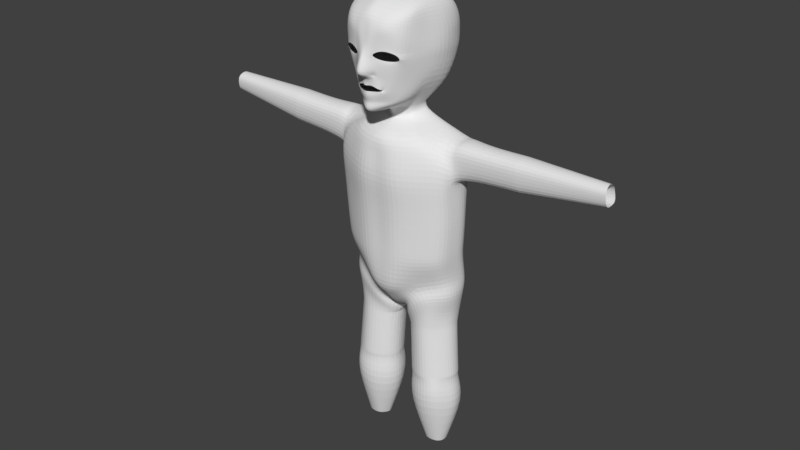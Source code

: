 # Source: NewHead.blend  (saved by Blender 2.78.0; exported with 4.5.12 LTS)
import bpy
from mathutils import Matrix  # noqa: F401  (used for matrix-valued properties, if any)

bpy.ops.wm.read_factory_settings(use_empty=True)
scene = bpy.context.scene
scene.name = 'Scene'

# ---- collections
col_collection_1 = bpy.data.collections.new('Collection 1'); scene.collection.children.link(col_collection_1)

# ---- world
world_world = bpy.data.worlds.new('World'); scene.world = world_world
world_world.color = (0.05088, 0.05088, 0.05088)
world_world.use_sun_shadow = False
world_world.sun_shadow_jitter_overblur = 0.0
world_world.cycles.sampling_method = 'MANUAL'

# ---- meshes
me_plane = bpy.data.meshes.new('Plane')
me_plane.from_pydata([(-0.06873, 0.6139, -0.8598), (-0.11, 0.7429, -0.8439), (0.0, 0.5946, -0.826), (0.0, 0.7203, -0.844), (-0.1391, 0.5912, -0.8805), (-0.1692, 0.7658, -0.8848), (-0.2151, 0.5497, -0.9128), (-0.2216, 0.643, -0.9364), (-0.2347, 0.526, -0.9908), (-0.2826, 0.5725, -0.9842), (-0.2246, 0.5092, -0.9352), (-0.2744, 0.4629, -0.9796), (-0.05524, 0.5107, -0.8503), (-0.1224, 0.4358, -0.8763), (0.0, 0.5083, -0.8326), (0.0, 0.4287, -0.8123), (-0.07794, 0.7889, -0.7275), (0.0, 0.7879, -0.6651), (-0.1296, 0.783, -0.9198), (-0.1822, 0.8193, -0.8877), (-0.08977, 0.8697, -0.6909), (0.0, 0.8783, -0.6347), (-0.1414, 0.8592, -0.7871), (-0.04194, 1.09, -0.769), (0.0, 1.097, -0.7339), (-0.09249, 1.083, -0.7916), (-0.07411, 1.22, -0.8009), (0.0, 1.226, -0.7912), (-0.1464, 1.218, -0.8361), (-0.1394, 1.095, -0.827), (-0.1613, 1.151, -0.8311), (-0.2583, 1.266, -0.8574), (-0.2974, 1.206, -0.8752), (-0.4647, 1.238, -0.9618), (-0.434, 1.181, -0.9431), (-0.5666, 1.146, -1.079), (-0.5113, 1.121, -1.02), (-0.2572, 0.976, -0.9133), (-0.2792, 1.02, -0.9326), (-0.4788, 0.9684, -1.01), (-0.454, 1.022, -1.021), (-0.5789, 1.024, -1.122), (-0.5351, 1.056, -1.04), (-0.3067, 0.6842, -0.9847), (-0.364, 0.6299, -1.022), (-0.3265, 0.3844, -1.078), (-0.1666, 0.3462, -0.9482), (0.0, 0.3376, -0.8332), (-0.7046, 0.9949, -1.561), (-0.4379, 0.6216, -1.122), (-0.3904, 0.3245, -1.167), (-0.1864, 0.2988, -0.9841), (0.0, 0.2898, -0.818), (-0.5243, 0.6023, -1.258), (-0.437, 0.2828, -1.258), (-0.1624, 0.214, -0.9543), (0.0, 0.114, -0.7865), (-0.6331, 0.5772, -1.533), (-0.4591, 0.2744, -1.395), (-0.1759, 0.1638, -1.23), (0.0, 0.05251, -1.065), (-0.09453, 1.403, -0.8094), (0.0, 1.411, -0.8192), (-0.1705, 1.402, -0.8356), (-0.2987, 1.416, -0.871), (-0.4994, 1.394, -0.9657), (-0.6087, 1.28, -1.139), (-0.1173, 1.609, -0.8469), (0.0, 1.622, -0.854), (-0.2057, 1.582, -0.8564), (-0.342, 1.569, -0.8669), (-0.4801, 1.579, -0.9705), (-0.6023, 1.544, -1.14), (-0.6135, 1.761, -1.247), (-0.4887, 1.789, -1.091), (-0.3339, 1.804, -1.022), (-0.205, 1.803, -0.9701), (0.0, 1.815, -0.9125), (-0.09275, 1.816, -0.9471), (-0.6213, 1.828, -1.527), (-0.4961, 1.942, -1.514), (-0.3483, 2.002, -1.519), (-0.2254, 2.049, -1.514), (0.0, 2.11, -1.518), (-0.1215, 2.083, -1.522), (-0.6637, 1.812, -1.818), (-0.5363, 1.921, -1.899), (-0.3974, 1.978, -1.949), (-0.2802, 2.031, -1.982), (0.0, 2.09, -2.032), (-0.1725, 2.061, -2.018), (-0.6805, 1.769, -2.186), (-0.5445, 1.837, -2.287), (-0.3891, 1.871, -2.342), (-0.2603, 1.909, -2.382), (0.0, 1.948, -2.432), (-0.1482, 1.927, -2.411), (-0.7204, 1.124, -1.556), (-0.7056, 1.26, -1.554), (-0.6741, 1.522, -1.555), (-0.6812, 1.497, -2.359), (-0.5474, 1.516, -2.481), (-0.3824, 1.525, -2.545), (-0.2422, 1.541, -2.593), (0.0, 1.552, -2.658), (-0.1201, 1.541, -2.63), (-0.6778, 1.256, -2.343), (-0.5474, 1.265, -2.525), (-0.3824, 1.266, -2.59), (-0.2422, 1.276, -2.64), (0.0, 1.281, -2.704), (-0.1201, 1.275, -2.675), (-0.6794, 1.09, -2.357), (-0.5474, 1.076, -2.508), (-0.3824, 1.07, -2.572), (-0.2422, 1.077, -2.623), (0.0, 1.075, -2.687), (-0.1201, 1.072, -2.658), (-0.6809, 0.9547, -2.321), (-0.5474, 0.9474, -2.473), (-0.3824, 0.943, -2.536), (-0.2422, 0.9513, -2.586), (0.0, 0.9489, -2.65), (-0.1201, 0.9463, -2.621), (-0.6643, 0.481, -2.105), (-0.5466, 0.4916, -2.257), (-0.3827, 0.4899, -2.325), (-0.2429, 0.4985, -2.375), (0.0, 0.4965, -2.439), (-0.1211, 0.4938, -2.41), (-0.7682, 1.492, -1.944), (-0.7857, 1.259, -1.933), (-0.782, 1.1, -1.932), (-0.7647, 0.9768, -1.915), (-0.6761, 0.5569, -1.906), (-0.3071, 0.1177, -1.625), (-0.229, 0.1355, -1.569), (-0.09863, 0.1122, -1.501), (0.0, 0.04388, -1.394), (-0.328, 0.1229, -1.913), (-0.2664, 0.1249, -1.972), (-0.1885, 0.1217, -1.998), (-0.122, 0.1244, -2.021), (0.0, 0.1225, -2.045), (-0.064, 0.1244, -2.038), (-0.3274, 0.1196, -1.799), (-0.2855, 0.04226, -1.687), (-0.2001, 0.01083, -1.593), (-0.05736, -0.007105, -1.514), (0.0, -0.01444, -1.446), (-0.307, 0.06414, -1.994), (-0.2426, 0.06886, -2.052), (-0.1605, 0.07134, -2.084), (-0.09075, 0.07412, -2.108), (0.0, 0.07694, -2.138), (-0.02999, 0.07537, -2.125), (-0.307, 0.05714, -1.876), (-0.29, -0.09524, -1.732), (-0.2225, -0.12, -1.658), (-0.1096, -0.1341, -1.595), (0.0, -0.1399, -1.542), (-0.307, -0.07808, -1.975), (-0.2562, -0.07438, -2.021), (-0.1914, -0.07244, -2.046), (-0.1363, -0.07026, -2.065), (0.0, -0.06805, -2.089), (-0.08833, -0.06927, -2.078), (-0.307, -0.08356, -1.882), (-0.5687, -0.2567, -1.469), (-0.6183, -0.2801, -1.308), (-0.2993, -0.2904, -1.173), (0.0, -0.293, -1.056), (-1.161, -0.3592, -1.882), (-1.145, -0.361, -2.118), (-0.3399, -0.2635, -2.127), (-0.1046, -0.2548, -2.192), (0.0, -0.2539, -2.243), (-0.2117, -0.2545, -2.221), (-1.108, -0.4285, -1.591), (-1.053, -0.5351, -1.44), (-0.6269, -0.5616, -1.228), (-0.2602, -0.5752, -1.051), (0.0, -0.6047, -1.106), (-1.213, -0.2817, -1.886), (-1.266, -0.7014, -2.271), (-0.7981, -0.5296, -2.332), (-0.4765, -0.5284, -2.389), (0.0, -0.5273, -2.455), (-0.2909, -0.5281, -2.426), (-1.156, -0.7188, -1.574), (-1.092, -0.9533, -1.398), (-0.7025, -0.981, -1.176), (-0.3082, -0.9952, -0.991), (0.0, -1.009, -1.031), (-1.208, -1.012, -1.841), (-1.11, -1.054, -2.158), (-0.8316, -0.9476, -2.332), (-0.5276, -0.9463, -2.389), (0.0, -0.9452, -2.459), (-0.3085, -0.946, -2.428), (-1.105, -1.049, -1.523), (-1.082, -1.382, -1.435), (-0.7236, -1.408, -1.232), (-0.3232, -1.421, -1.062), (0.0, -1.433, -1.088), (-1.196, -1.329, -1.916), (-1.06, -1.388, -2.145), (-0.8327, -1.377, -2.293), (-0.4991, -1.376, -2.346), (0.0, -1.375, -2.41), (-0.3464, -1.375, -2.381), (-1.136, -1.387, -1.668), (-1.066, -1.9, -1.459), (-0.7185, -1.924, -1.262), (-0.2995, -1.937, -1.098), (0.0, -1.949, -1.137), (-1.18, -1.805, -1.953), (-1.031, -1.87, -2.15), (-0.8218, -1.895, -2.289), (-0.4872, -1.894, -2.339), (0.0, -1.893, -2.401), (-0.3721, -1.893, -2.374), (-1.135, -1.871, -1.731), (-1.028, -2.356, -1.47), (-0.693, -2.391, -1.273), (-0.2918, -2.401, -1.108), (0.0, -2.411, -1.136), (-1.15, -2.272, -1.964), (-1.004, -2.336, -2.161), (-0.8048, -2.367, -2.299), (-0.4782, -2.372, -2.349), (0.0, -2.372, -2.411), (-0.361, -2.372, -2.384), (-1.094, -2.329, -1.742), (-1.003, -2.575, -1.483), (-0.6703, -2.64, -1.285), (-0.293, -2.645, -1.122), (0.0, -2.653, -1.134), (-1.122, -2.525, -1.972), (-0.9838, -2.585, -2.175), (-0.7949, -2.635, -2.321), (-0.464, -2.658, -2.364), (0.0, -2.66, -2.417), (-0.3431, -2.658, -2.399), (-1.068, -2.557, -1.753), (-1.197, -0.3642, -2.118), (-1.16, -0.351, -1.595), (-1.318, -0.6239, -2.275), (-1.208, -0.6413, -1.578), (-1.285, -1.012, -1.971), (-1.246, -1.002, -2.235), (-1.22, -0.9974, -1.631), (-1.62, -0.2987, -1.845), (-1.606, -0.3829, -2.045), (-1.574, -0.3689, -1.595), (-1.71, -0.594, -2.181), (-1.615, -0.609, -1.579), (-1.685, -0.9406, -1.937), (-1.66, -0.9134, -2.141), (-1.634, -0.9127, -1.641), (-2.298, -0.2735, -1.846), (-2.285, -0.3579, -2.041), (-2.256, -0.3436, -1.601), (-2.362, -0.5652, -2.217), (-2.295, -0.5773, -1.585), (-2.361, -0.9022, -1.936), (-2.338, -0.8745, -2.135), (-2.314, -0.8741, -1.646), (-2.347, -0.2721, -1.846), (-2.335, -0.3565, -2.04), (-2.306, -0.3422, -1.602), (-2.429, -0.5628, -2.226), (-2.345, -0.5742, -1.587), (-2.41, -0.8974, -1.935), (-2.387, -0.8696, -2.133), (-2.364, -0.8694, -1.646), (-2.347, -0.2721, -1.846), (-2.335, -0.3565, -2.04), (-2.306, -0.3422, -1.602), (-2.429, -0.5628, -2.226), (-2.345, -0.5742, -1.587), (-2.41, -0.8974, -1.935), (-2.387, -0.8696, -2.133), (-2.364, -0.8694, -1.646), (-3.834, -0.2755, -1.833), (-3.84, -0.3626, -1.956), (-3.862, -0.3438, -1.679), (-3.803, -0.4657, -2.042), (-3.864, -0.4666, -1.667), (-3.848, -0.6774, -1.89), (-3.866, -0.6401, -2.003), (-3.881, -0.6473, -1.705), (-0.9489, -3.01, -1.658), (-0.5287, -3.136, -1.47), (-0.2438, -3.15, -1.16), (0.0, -3.154, -1.155), (-1.09, -3.023, -2.163), (-0.9301, -3.101, -2.31), (-0.7149, -3.177, -2.403), (-0.3303, -3.25, -2.48), (0.0, -3.268, -2.428), (-0.05759, -3.356, -2.486), (-1.026, -2.997, -1.902), (-0.3707, -3.329, -1.383), (-0.02717, -3.344, -1.327), (0.0, -3.347, -1.324), (-0.1507, -3.386, -2.441), (0.0, -3.315, -2.408), (-0.04353, -3.316, -2.449), (-0.2431, -3.672, -1.635), (-0.05491, -3.689, -1.587), (0.0, -3.691, -1.585), (-0.1197, -3.646, -2.225), (0.0, -3.674, -2.21), (-0.06349, -3.675, -2.209), (-0.05503, -3.811, -1.906), (-0.01417, -3.809, -1.896), (0.0, -3.807, -1.898), (-1.032, -3.235, -1.658), (-0.7176, -3.233, -1.444), (-1.048, -3.262, -2.166), (-0.9269, -3.308, -2.264), (-0.6901, -3.371, -2.403), (-0.3969, -3.399, -2.48), (-1.111, -3.23, -1.903), (-0.4336, -3.485, -1.383), (-0.2086, -3.515, -2.441), (-0.1841, -3.8, -1.588), (-0.1509, -3.775, -2.217), (-0.06971, -3.934, -1.904), (-0.8901, -3.611, -1.704), (-0.7713, -3.519, -1.518), (-0.9822, -3.656, -2.137), (-0.9227, -3.662, -2.208), (-0.712, -3.676, -2.325), (-0.4718, -3.629, -2.4), (-1.011, -3.62, -1.912), (-0.4846, -3.713, -1.47), (-0.2934, -3.695, -2.369), (-0.211, -3.949, -1.636), (-0.2014, -3.908, -2.174), (-0.1072, -4.027, -1.913), (-0.8929, -3.915, -1.703), (-0.7373, -3.865, -1.527), (-0.9716, -3.931, -2.093), (-0.916, -3.93, -2.149), (-0.7136, -3.938, -2.257), (-0.4899, -3.922, -2.328), (-1.0, -3.919, -1.896), (-0.5057, -3.951, -1.483), (-0.3144, -3.945, -2.301), (-0.2315, -4.018, -1.637), (-0.2274, -4.011, -2.135), (-0.1367, -4.043, -1.899), (-0.9007, -3.963, -1.701), (-0.7214, -3.962, -1.526), (-0.979, -3.971, -2.088), (-0.9212, -3.97, -2.143), (-0.719, -3.974, -2.25), (-0.4917, -3.966, -2.319), (-1.008, -3.965, -1.894), (-0.5114, -3.982, -1.482), (-0.3174, -3.978, -2.293), (-0.2344, -4.022, -1.636), (-0.2301, -4.017, -2.131), (-0.1388, -4.038, -1.897), (-0.9835, -4.895, -1.683), (-0.7885, -4.899, -1.508), (-1.046, -4.896, -2.093), (-0.8917, -4.88, -2.196), (-0.7755, -4.884, -2.213), (-0.5368, -4.894, -2.278), (-1.088, -4.893, -1.874), (-0.5608, -4.911, -1.465), (-0.3584, -4.902, -2.258), (-0.2764, -4.923, -1.619), (-0.2671, -4.941, -2.11), (-0.1795, -4.945, -1.879), (-0.9837, -4.903, -1.683), (-0.7893, -4.907, -1.508), (-1.048, -4.904, -2.092), (-0.8919, -4.889, -2.196), (-0.7758, -4.892, -2.213), (-0.5372, -4.902, -2.278), (-1.088, -4.902, -1.874), (-0.5613, -4.919, -1.465), (-0.3588, -4.911, -2.258), (-0.2768, -4.931, -1.619), (-0.2675, -4.949, -2.11), (-0.1799, -4.953, -1.879), (-0.9726, -5.042, -1.691), (-0.8636, -5.045, -1.52), (-1.029, -5.042, -2.094), (-0.8822, -5.028, -2.191), (-0.7734, -5.032, -2.206), (-0.5446, -5.041, -2.27), (-1.071, -5.041, -1.877), (-0.5713, -5.055, -1.48), (-0.3727, -5.048, -2.25), (-0.2926, -5.064, -1.628), (-0.2861, -5.081, -2.106), (-0.2009, -5.085, -1.882), (-1.053, -5.504, -1.666), (-0.8815, -5.425, -1.468), (-1.138, -5.511, -2.106), (-1.069, -5.57, -2.265), (-0.7723, -5.515, -2.416), (-0.5244, -5.508, -2.357), (-1.183, -5.505, -1.887), (-0.5606, -5.516, -1.415), (-0.3264, -5.515, -2.331), (-0.249, -5.535, -1.599), (-0.2276, -5.545, -2.159), (-0.1275, -5.553, -1.893), (-0.8459, -6.422, -1.784), (-0.7411, -6.415, -1.729), (-0.8796, -6.393, -2.008), (-0.8054, -6.394, -2.079), (-0.6991, -6.402, -2.103), (-0.6176, -6.419, -2.113), (-0.8927, -6.419, -1.887), (-0.5771, -6.411, -1.725), (-0.5429, -6.414, -2.081), (-0.4975, -6.42, -1.821), (-0.5001, -6.426, -2.034), (-0.4462, -6.43, -1.92)], [], [(0, 2, 3, 1), (0, 1, 5, 4), (4, 5, 7, 6), (6, 7, 9, 8), (8, 9, 11, 10), (10, 11, 13, 12), (12, 13, 15, 14), (5, 1, 16, 18), (1, 3, 17, 16), (5, 18, 22, 19), (18, 16, 20, 22), (16, 17, 21, 20), (22, 20, 23, 25), (20, 21, 24, 23), (25, 23, 26, 28), (23, 24, 27, 26), (25, 28, 30, 29), (30, 28, 31, 32), (32, 31, 33, 34), (34, 33, 35, 36), (25, 29, 38, 37), (37, 38, 40, 39), (39, 40, 42, 41), (35, 41, 42, 36), (13, 11, 45, 46), (9, 7, 43, 44), (15, 13, 46, 47), (11, 9, 44, 45), (7, 5, 19, 43), (22, 25, 37, 19), (39, 43, 19, 37), (46, 45, 50, 51), (44, 43, 39, 49), (47, 46, 51, 52), (45, 44, 49, 50), (52, 51, 55, 56), (50, 49, 53, 54), (51, 50, 54, 55), (49, 39, 41, 53), (56, 55, 59, 60), (54, 53, 57, 58), (53, 41, 48, 57), (55, 54, 58, 59), (26, 27, 62, 61), (35, 33, 65, 66), (28, 26, 61, 63), (31, 28, 63, 64), (33, 31, 64, 65), (63, 61, 67, 69), (66, 65, 71, 72), (64, 63, 69, 70), (61, 62, 68, 67), (65, 64, 70, 71), (67, 68, 77, 78), (69, 67, 78, 76), (70, 69, 76, 75), (71, 70, 75, 74), (72, 71, 74, 73), (76, 78, 84, 82), (75, 76, 82, 81), (74, 75, 81, 80), (78, 77, 83, 84), (73, 74, 80, 79), (81, 82, 88, 87), (80, 81, 87, 86), (84, 83, 89, 90), (79, 80, 86, 85), (82, 84, 90, 88), (87, 88, 94, 93), (86, 87, 93, 92), (90, 89, 95, 96), (85, 86, 92, 91), (88, 90, 96, 94), (35, 66, 98, 97), (66, 72, 99, 98), (41, 35, 97, 48), (93, 94, 103, 102), (92, 93, 102, 101), (96, 95, 104, 105), (91, 92, 101, 100), (94, 96, 105, 103), (101, 102, 108, 107), (105, 104, 110, 111), (100, 101, 107, 106), (103, 105, 111, 109), (102, 103, 109, 108), (107, 108, 114, 113), (111, 110, 116, 117), (106, 107, 113, 112), (109, 111, 117, 115), (108, 109, 115, 114), (113, 114, 120, 119), (117, 116, 122, 123), (112, 113, 119, 118), (115, 117, 123, 121), (114, 115, 121, 120), (119, 120, 126, 125), (123, 122, 128, 129), (118, 119, 125, 124), (121, 123, 129, 127), (120, 121, 127, 126), (100, 106, 131, 130), (106, 112, 132, 131), (112, 118, 133, 132), (118, 124, 134, 133), (72, 73, 79, 99), (91, 100, 130, 85), (132, 133, 48, 97), (130, 131, 98, 99), (133, 134, 57, 48), (131, 132, 97, 98), (85, 130, 99, 79), (58, 57, 135, 136), (126, 127, 142, 141), (60, 59, 137, 138), (129, 128, 143, 144), (134, 124, 139, 145), (57, 134, 145, 135), (59, 58, 136, 137), (127, 129, 144, 142), (124, 125, 140, 139), (125, 126, 141, 140), (145, 139, 150, 156), (144, 143, 154, 155), (138, 137, 148, 149), (135, 145, 156, 146), (142, 144, 155, 153), (139, 140, 151, 150), (136, 135, 146, 147), (140, 141, 152, 151), (141, 142, 153, 152), (137, 136, 147, 148), (152, 153, 164, 163), (148, 147, 158, 159), (156, 150, 161, 167), (155, 154, 165, 166), (149, 148, 159, 160), (146, 156, 167, 157), (153, 155, 166, 164), (150, 151, 162, 161), (147, 146, 157, 158), (151, 152, 163, 162), (158, 157, 168, 169), (162, 163, 174, 173), (163, 164, 175, 174), (159, 158, 169, 170), (167, 161, 172, 178), (166, 165, 176, 177), (160, 159, 170, 171), (157, 167, 178, 168), (164, 166, 177, 175), (161, 162, 173, 172), (173, 184, 247, 245), (169, 168, 179, 180), (173, 174, 185, 184), (174, 175, 186, 185), (170, 169, 180, 181), (194, 200, 251, 249), (177, 176, 187, 188), (171, 170, 181, 182), (168, 178, 189, 179), (175, 177, 188, 186), (179, 189, 200, 190), (186, 188, 199, 197), (178, 172, 183, 246), (180, 179, 190, 191), (184, 185, 196, 195), (185, 186, 197, 196), (181, 180, 191, 192), (200, 189, 248, 251), (188, 187, 198, 199), (182, 181, 192, 193), (199, 198, 209, 210), (193, 192, 203, 204), (190, 200, 211, 201), (197, 199, 210, 208), (194, 195, 206, 205), (191, 190, 201, 202), (195, 196, 207, 206), (196, 197, 208, 207), (192, 191, 202, 203), (200, 194, 205, 211), (203, 202, 213, 214), (211, 205, 216, 222), (210, 209, 220, 221), (204, 203, 214, 215), (201, 211, 222, 212), (208, 210, 221, 219), (205, 206, 217, 216), (202, 201, 212, 213), (206, 207, 218, 217), (207, 208, 219, 218), (218, 219, 230, 229), (214, 213, 224, 225), (222, 216, 227, 233), (221, 220, 231, 232), (215, 214, 225, 226), (212, 222, 233, 223), (219, 221, 232, 230), (216, 217, 228, 227), (213, 212, 223, 224), (217, 218, 229, 228), (224, 223, 234, 235), (228, 229, 240, 239), (229, 230, 241, 240), (225, 224, 235, 236), (233, 227, 238, 244), (232, 231, 242, 243), (226, 225, 236, 237), (223, 233, 244, 234), (230, 232, 243, 241), (227, 228, 239, 238), (189, 178, 246, 248), (172, 173, 245, 183), (184, 195, 250, 247), (195, 194, 249, 250), (246, 183, 252, 254), (251, 248, 256, 259), (250, 249, 257, 258), (248, 246, 254, 256), (183, 245, 253, 252), (247, 250, 258, 255), (245, 247, 255, 253), (249, 251, 259, 257), (257, 259, 267, 265), (252, 253, 261, 260), (253, 255, 263, 261), (259, 256, 264, 267), (258, 257, 265, 266), (254, 252, 260, 262), (256, 254, 262, 264), (255, 258, 266, 263), (264, 262, 270, 272), (263, 266, 274, 271), (265, 267, 275, 273), (260, 261, 269, 268), (261, 263, 271, 269), (267, 264, 272, 275), (266, 265, 273, 274), (262, 260, 268, 270), (275, 272, 280, 283), (274, 273, 281, 282), (270, 268, 276, 278), (272, 270, 278, 280), (271, 274, 282, 279), (273, 275, 283, 281), (268, 269, 277, 276), (269, 271, 279, 277), (277, 279, 287, 285), (283, 280, 288, 291), (282, 281, 289, 290), (278, 276, 284, 286), (280, 278, 286, 288), (279, 282, 290, 287), (281, 283, 291, 289), (276, 277, 285, 284), (241, 243, 301, 299), (238, 239, 297, 296), (235, 234, 292, 293), (239, 240, 298, 297), (240, 241, 299, 298), (236, 235, 293, 294), (244, 238, 296, 302), (243, 242, 300, 301), (237, 236, 294, 295), (234, 244, 302, 292), (295, 294, 304, 305), (301, 300, 307, 308), (294, 293, 303, 304), (299, 301, 308, 306), (306, 308, 314, 312), (305, 304, 310, 311), (308, 307, 313, 314), (304, 303, 309, 310), (314, 313, 317, 316), (310, 309, 315, 316), (312, 314, 316, 315), (311, 310, 316, 317), (303, 293, 319, 325), (292, 302, 324, 318), (309, 303, 325, 327), (299, 306, 326, 323), (296, 297, 321, 320), (293, 292, 318, 319), (297, 298, 322, 321), (312, 315, 329, 328), (298, 299, 323, 322), (315, 309, 327, 329), (306, 312, 328, 326), (302, 296, 320, 324), (324, 320, 332, 336), (328, 329, 341, 340), (320, 321, 333, 332), (326, 328, 340, 338), (318, 324, 336, 330), (322, 323, 335, 334), (327, 325, 337, 339), (325, 319, 331, 337), (321, 322, 334, 333), (329, 327, 339, 341), (319, 318, 330, 331), (323, 326, 338, 335), (335, 338, 350, 347), (336, 332, 344, 348), (340, 341, 353, 352), (332, 333, 345, 344), (338, 340, 352, 350), (330, 336, 348, 342), (334, 335, 347, 346), (339, 337, 349, 351), (337, 331, 343, 349), (333, 334, 346, 345), (341, 339, 351, 353), (331, 330, 342, 343), (343, 342, 354, 355), (347, 350, 362, 359), (348, 344, 356, 360), (352, 353, 365, 364), (344, 345, 357, 356), (350, 352, 364, 362), (342, 348, 360, 354), (346, 347, 359, 358), (351, 349, 361, 363), (349, 343, 355, 361), (345, 346, 358, 357), (353, 351, 363, 365), (365, 363, 375, 377), (355, 354, 366, 367), (359, 362, 374, 371), (360, 356, 368, 372), (364, 365, 377, 376), (356, 357, 369, 368), (362, 364, 376, 374), (354, 360, 372, 366), (358, 359, 371, 370), (363, 361, 373, 375), (361, 355, 367, 373), (357, 358, 370, 369), (369, 370, 382, 381), (377, 375, 387, 389), (367, 366, 378, 379), (371, 374, 386, 383), (372, 368, 380, 384), (376, 377, 389, 388), (368, 369, 381, 380), (374, 376, 388, 386), (366, 372, 384, 378), (370, 371, 383, 382), (375, 373, 385, 387), (373, 367, 379, 385), (381, 382, 394, 393), (389, 387, 399, 401), (379, 378, 390, 391), (383, 386, 398, 395), (384, 380, 392, 396), (388, 389, 401, 400), (380, 381, 393, 392), (386, 388, 400, 398), (378, 384, 396, 390), (382, 383, 395, 394), (387, 385, 397, 399), (385, 379, 391, 397), (397, 391, 403, 409), (393, 394, 406, 405), (401, 399, 411, 413), (391, 390, 402, 403), (395, 398, 410, 407), (396, 392, 404, 408), (400, 401, 413, 412), (392, 393, 405, 404), (398, 400, 412, 410), (390, 396, 408, 402), (394, 395, 407, 406), (399, 397, 409, 411), (409, 403, 415, 421), (405, 406, 418, 417), (413, 411, 423, 425), (403, 402, 414, 415), (407, 410, 422, 419), (408, 404, 416, 420), (412, 413, 425, 424), (404, 405, 417, 416), (410, 412, 424, 422), (402, 408, 420, 414), (406, 407, 419, 418), (411, 409, 421, 423)])
me_plane.use_remesh_preserve_volume = False
me_plane.use_remesh_preserve_attributes = False
me_plane.use_mirror_vertex_groups = False
me_plane.update()

# ---- objects
ob_plane = bpy.data.objects.new('Plane', me_plane)

# ---- transforms, parenting, visibility, modifiers, constraints
ob_plane.location = (-0.004983, -1.586, 7.245)
ob_plane.rotation_euler = (1.571, -0.0, 0.0)
ob_plane.lineart.crease_threshold = 0.0
_m = ob_plane.modifiers.new('Mirror', 'MIRROR')
_m.use_clip = True
_m = ob_plane.modifiers.new('Subsurf', 'SUBSURF')
_m.uv_smooth = 'PRESERVE_CORNERS'
_m.quality = 2
_m.levels = 2
_m.show_only_control_edges = False

# ---- collection membership
col_collection_1.objects.link(ob_plane)

# ---- scene / render settings (as saved in the file)
scene.frame_start = 1; scene.frame_end = 250; scene.frame_set(3)
scene.render.engine = 'BLENDER_EEVEE_NEXT'
scene.render.resolution_percentage = 50
scene.render.dither_intensity = 0.0
scene.cycles.use_denoising = False
scene.cycles.samples = 128
scene.cycles.sampling_pattern = 'TABULATED_SOBOL'
scene.cycles.light_sampling_threshold = 0.0
scene.cycles.use_adaptive_sampling = False
scene.cycles.use_light_tree = False
scene.cycles.blur_glossy = 0.0
scene.cycles.sample_clamp_indirect = 0.0
scene.view_settings.view_transform = 'Standard'
bpy.context.view_layer.update()

# ---- added for rendering (the .blend has no active camera and no usable light): camera, sun
cam_auto = bpy.data.cameras.new('AutoCamera')
cam_auto.lens = 50.0
cam_auto.sensor_width = 36.0
cam_auto.clip_end = 1000.0
ob_auto_camera = bpy.data.objects.new('AutoCamera', cam_auto)
scene.collection.objects.link(ob_auto_camera)
ob_auto_camera.location = (10.8425, -12.9332, 13.7629)
ob_auto_camera.rotation_euler = (1.09748, -7.21219e-08, 0.694738)
scene.camera = ob_auto_camera
light_auto_sun = bpy.data.lights.new('AutoSun', 'SUN')
light_auto_sun.energy = 3.0
light_auto_sun.angle = 0.0523599
ob_auto_sun = bpy.data.objects.new('AutoSun', light_auto_sun)
scene.collection.objects.link(ob_auto_sun)
ob_auto_sun.rotation_euler = (0.872665, 0.174533, 0.523599)
bpy.context.view_layer.update()
